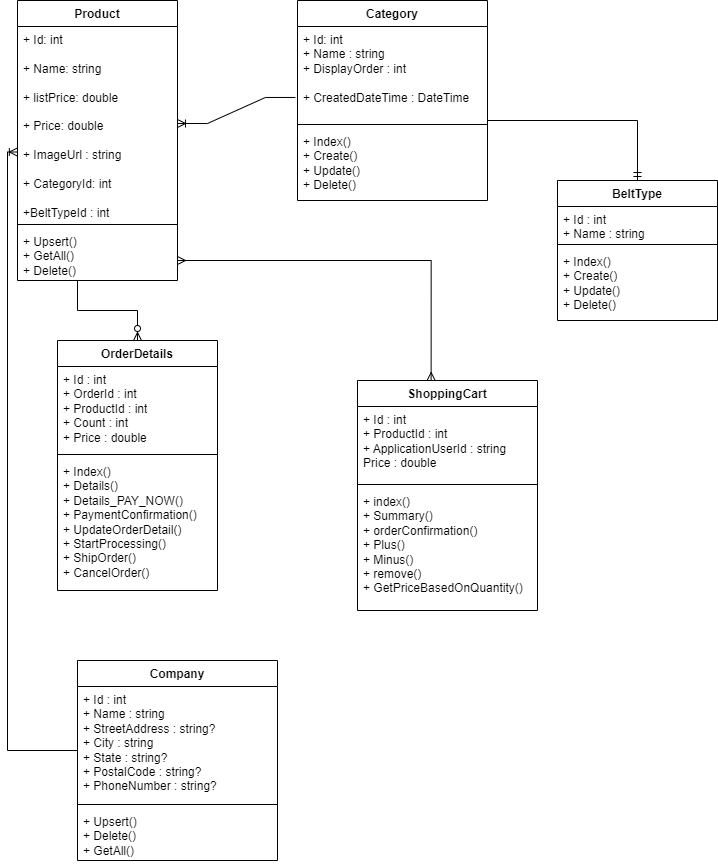

The diagram above was exported from draw.io. Its source (the exported page's mxGraphModel, read from the mxfile embedded in the PNG):
<mxGraphModel dx="1602" dy="1893" grid="1" gridSize="10" guides="1" tooltips="1" connect="1" arrows="1" fold="1" page="1" pageScale="1" pageWidth="850" pageHeight="1100" math="0" shadow="0">
  <root>
    <mxCell id="0" />
    <mxCell id="1" parent="0" />
    <mxCell id="6e7AexZ8bDhlBcwpjl4Z-26" value="Product" style="swimlane;fontStyle=1;align=center;verticalAlign=top;childLayout=stackLayout;horizontal=1;startSize=26;horizontalStack=0;resizeParent=1;resizeParentMax=0;resizeLast=0;collapsible=1;marginBottom=0;whiteSpace=wrap;html=1;" vertex="1" parent="1">
      <mxGeometry x="30" y="-440" width="160" height="280" as="geometry" />
    </mxCell>
    <mxCell id="6e7AexZ8bDhlBcwpjl4Z-27" value="+ Id: int&lt;br&gt;&lt;br&gt;+ Name: string&lt;br&gt;&lt;br&gt;+ listPrice: double&lt;br style=&quot;border-color: var(--border-color);&quot;&gt;&lt;br style=&quot;border-color: var(--border-color);&quot;&gt;+ Price: double&lt;br style=&quot;border-color: var(--border-color);&quot;&gt;&lt;br style=&quot;border-color: var(--border-color);&quot;&gt;+ ImageUrl : string&lt;br style=&quot;border-color: var(--border-color);&quot;&gt;&lt;br style=&quot;border-color: var(--border-color);&quot;&gt;+ CategoryId: int&lt;br style=&quot;border-color: var(--border-color);&quot;&gt;&lt;br style=&quot;border-color: var(--border-color);&quot;&gt;+BeltTypeId : int" style="text;strokeColor=none;fillColor=none;align=left;verticalAlign=top;spacingLeft=4;spacingRight=4;overflow=hidden;rotatable=0;points=[[0,0.5],[1,0.5]];portConstraint=eastwest;whiteSpace=wrap;html=1;" vertex="1" parent="6e7AexZ8bDhlBcwpjl4Z-26">
      <mxGeometry y="26" width="160" height="194" as="geometry" />
    </mxCell>
    <mxCell id="6e7AexZ8bDhlBcwpjl4Z-62" value="" style="edgeStyle=orthogonalEdgeStyle;fontSize=12;html=1;endArrow=ERzeroToMany;endFill=1;rounded=0;entryX=0.5;entryY=0;entryDx=0;entryDy=0;" edge="1" parent="6e7AexZ8bDhlBcwpjl4Z-26" target="6e7AexZ8bDhlBcwpjl4Z-46">
      <mxGeometry width="100" height="100" relative="1" as="geometry">
        <mxPoint x="60" y="280" as="sourcePoint" />
        <mxPoint x="160" y="180" as="targetPoint" />
      </mxGeometry>
    </mxCell>
    <mxCell id="6e7AexZ8bDhlBcwpjl4Z-28" value="" style="line;strokeWidth=1;fillColor=none;align=left;verticalAlign=middle;spacingTop=-1;spacingLeft=3;spacingRight=3;rotatable=0;labelPosition=right;points=[];portConstraint=eastwest;strokeColor=inherit;" vertex="1" parent="6e7AexZ8bDhlBcwpjl4Z-26">
      <mxGeometry y="220" width="160" height="8" as="geometry" />
    </mxCell>
    <mxCell id="6e7AexZ8bDhlBcwpjl4Z-29" value="+ Upsert()&lt;br&gt;+ GetAll()&lt;br&gt;+ Delete()" style="text;strokeColor=none;fillColor=none;align=left;verticalAlign=top;spacingLeft=4;spacingRight=4;overflow=hidden;rotatable=0;points=[[0,0.5],[1,0.5]];portConstraint=eastwest;whiteSpace=wrap;html=1;" vertex="1" parent="6e7AexZ8bDhlBcwpjl4Z-26">
      <mxGeometry y="228" width="160" height="52" as="geometry" />
    </mxCell>
    <mxCell id="6e7AexZ8bDhlBcwpjl4Z-34" value="Category" style="swimlane;fontStyle=1;align=center;verticalAlign=top;childLayout=stackLayout;horizontal=1;startSize=26;horizontalStack=0;resizeParent=1;resizeParentMax=0;resizeLast=0;collapsible=1;marginBottom=0;whiteSpace=wrap;html=1;" vertex="1" parent="1">
      <mxGeometry x="310" y="-440" width="190" height="200" as="geometry" />
    </mxCell>
    <mxCell id="6e7AexZ8bDhlBcwpjl4Z-35" value="+ Id: int&lt;br&gt;+ Name : string&lt;br&gt;+ DisplayOrder : int&lt;br style=&quot;border-color: var(--border-color);&quot;&gt;&lt;br style=&quot;border-color: var(--border-color);&quot;&gt;+ CreatedDateTime : DateTime" style="text;strokeColor=none;fillColor=none;align=left;verticalAlign=top;spacingLeft=4;spacingRight=4;overflow=hidden;rotatable=0;points=[[0,0.5],[1,0.5]];portConstraint=eastwest;whiteSpace=wrap;html=1;" vertex="1" parent="6e7AexZ8bDhlBcwpjl4Z-34">
      <mxGeometry y="26" width="190" height="94" as="geometry" />
    </mxCell>
    <mxCell id="6e7AexZ8bDhlBcwpjl4Z-36" value="" style="line;strokeWidth=1;fillColor=none;align=left;verticalAlign=middle;spacingTop=-1;spacingLeft=3;spacingRight=3;rotatable=0;labelPosition=right;points=[];portConstraint=eastwest;strokeColor=inherit;" vertex="1" parent="6e7AexZ8bDhlBcwpjl4Z-34">
      <mxGeometry y="120" width="190" height="8" as="geometry" />
    </mxCell>
    <mxCell id="6e7AexZ8bDhlBcwpjl4Z-37" value="+ Index()&lt;br&gt;+ Create()&lt;br&gt;+ Update()&lt;br&gt;+ Delete()" style="text;strokeColor=none;fillColor=none;align=left;verticalAlign=top;spacingLeft=4;spacingRight=4;overflow=hidden;rotatable=0;points=[[0,0.5],[1,0.5]];portConstraint=eastwest;whiteSpace=wrap;html=1;" vertex="1" parent="6e7AexZ8bDhlBcwpjl4Z-34">
      <mxGeometry y="128" width="190" height="72" as="geometry" />
    </mxCell>
    <mxCell id="6e7AexZ8bDhlBcwpjl4Z-38" value="BeltType" style="swimlane;fontStyle=1;align=center;verticalAlign=top;childLayout=stackLayout;horizontal=1;startSize=26;horizontalStack=0;resizeParent=1;resizeParentMax=0;resizeLast=0;collapsible=1;marginBottom=0;whiteSpace=wrap;html=1;" vertex="1" parent="1">
      <mxGeometry x="570" y="-260" width="160" height="140" as="geometry" />
    </mxCell>
    <mxCell id="6e7AexZ8bDhlBcwpjl4Z-39" value="+ Id : int&lt;br&gt;+&amp;nbsp;Name : string" style="text;strokeColor=none;fillColor=none;align=left;verticalAlign=top;spacingLeft=4;spacingRight=4;overflow=hidden;rotatable=0;points=[[0,0.5],[1,0.5]];portConstraint=eastwest;whiteSpace=wrap;html=1;" vertex="1" parent="6e7AexZ8bDhlBcwpjl4Z-38">
      <mxGeometry y="26" width="160" height="34" as="geometry" />
    </mxCell>
    <mxCell id="6e7AexZ8bDhlBcwpjl4Z-40" value="" style="line;strokeWidth=1;fillColor=none;align=left;verticalAlign=middle;spacingTop=-1;spacingLeft=3;spacingRight=3;rotatable=0;labelPosition=right;points=[];portConstraint=eastwest;strokeColor=inherit;" vertex="1" parent="6e7AexZ8bDhlBcwpjl4Z-38">
      <mxGeometry y="60" width="160" height="8" as="geometry" />
    </mxCell>
    <mxCell id="6e7AexZ8bDhlBcwpjl4Z-41" value="+ Index()&lt;br style=&quot;border-color: var(--border-color);&quot;&gt;+ Create()&lt;br style=&quot;border-color: var(--border-color);&quot;&gt;+ Update()&lt;br style=&quot;border-color: var(--border-color);&quot;&gt;+ Delete()" style="text;strokeColor=none;fillColor=none;align=left;verticalAlign=top;spacingLeft=4;spacingRight=4;overflow=hidden;rotatable=0;points=[[0,0.5],[1,0.5]];portConstraint=eastwest;whiteSpace=wrap;html=1;" vertex="1" parent="6e7AexZ8bDhlBcwpjl4Z-38">
      <mxGeometry y="68" width="160" height="72" as="geometry" />
    </mxCell>
    <mxCell id="6e7AexZ8bDhlBcwpjl4Z-46" value="OrderDetails" style="swimlane;fontStyle=1;align=center;verticalAlign=top;childLayout=stackLayout;horizontal=1;startSize=26;horizontalStack=0;resizeParent=1;resizeParentMax=0;resizeLast=0;collapsible=1;marginBottom=0;whiteSpace=wrap;html=1;" vertex="1" parent="1">
      <mxGeometry x="70" y="-100" width="160" height="250" as="geometry" />
    </mxCell>
    <mxCell id="6e7AexZ8bDhlBcwpjl4Z-47" value="+ Id : int&lt;br&gt;+ OrderId : int&lt;br&gt;+ ProductId : int&lt;br style=&quot;border-color: var(--border-color);&quot;&gt;+ Count : int&lt;br style=&quot;border-color: var(--border-color);&quot;&gt;+ Price : double" style="text;strokeColor=none;fillColor=none;align=left;verticalAlign=top;spacingLeft=4;spacingRight=4;overflow=hidden;rotatable=0;points=[[0,0.5],[1,0.5]];portConstraint=eastwest;whiteSpace=wrap;html=1;" vertex="1" parent="6e7AexZ8bDhlBcwpjl4Z-46">
      <mxGeometry y="26" width="160" height="84" as="geometry" />
    </mxCell>
    <mxCell id="6e7AexZ8bDhlBcwpjl4Z-48" value="" style="line;strokeWidth=1;fillColor=none;align=left;verticalAlign=middle;spacingTop=-1;spacingLeft=3;spacingRight=3;rotatable=0;labelPosition=right;points=[];portConstraint=eastwest;strokeColor=inherit;" vertex="1" parent="6e7AexZ8bDhlBcwpjl4Z-46">
      <mxGeometry y="110" width="160" height="8" as="geometry" />
    </mxCell>
    <mxCell id="6e7AexZ8bDhlBcwpjl4Z-49" value="+ Index()&lt;br&gt;+ Details()&lt;br&gt;+ Details_PAY_NOW()&lt;br&gt;+ PaymentConfirmation()&lt;br&gt;+ UpdateOrderDetail()&lt;br&gt;+ StartProcessing()&lt;br&gt;+ ShipOrder()&lt;br&gt;+ CancelOrder()" style="text;strokeColor=none;fillColor=none;align=left;verticalAlign=top;spacingLeft=4;spacingRight=4;overflow=hidden;rotatable=0;points=[[0,0.5],[1,0.5]];portConstraint=eastwest;whiteSpace=wrap;html=1;" vertex="1" parent="6e7AexZ8bDhlBcwpjl4Z-46">
      <mxGeometry y="118" width="160" height="132" as="geometry" />
    </mxCell>
    <mxCell id="6e7AexZ8bDhlBcwpjl4Z-50" value="ShoppingCart" style="swimlane;fontStyle=1;align=center;verticalAlign=top;childLayout=stackLayout;horizontal=1;startSize=26;horizontalStack=0;resizeParent=1;resizeParentMax=0;resizeLast=0;collapsible=1;marginBottom=0;whiteSpace=wrap;html=1;" vertex="1" parent="1">
      <mxGeometry x="370" y="-60" width="180" height="230" as="geometry" />
    </mxCell>
    <mxCell id="6e7AexZ8bDhlBcwpjl4Z-51" value="+ Id : int&lt;br&gt;+ ProductId : int&lt;br&gt;+ ApplicationUserId : string&lt;br&gt;Price : double" style="text;strokeColor=none;fillColor=none;align=left;verticalAlign=top;spacingLeft=4;spacingRight=4;overflow=hidden;rotatable=0;points=[[0,0.5],[1,0.5]];portConstraint=eastwest;whiteSpace=wrap;html=1;" vertex="1" parent="6e7AexZ8bDhlBcwpjl4Z-50">
      <mxGeometry y="26" width="180" height="74" as="geometry" />
    </mxCell>
    <mxCell id="6e7AexZ8bDhlBcwpjl4Z-52" value="" style="line;strokeWidth=1;fillColor=none;align=left;verticalAlign=middle;spacingTop=-1;spacingLeft=3;spacingRight=3;rotatable=0;labelPosition=right;points=[];portConstraint=eastwest;strokeColor=inherit;" vertex="1" parent="6e7AexZ8bDhlBcwpjl4Z-50">
      <mxGeometry y="100" width="180" height="8" as="geometry" />
    </mxCell>
    <mxCell id="6e7AexZ8bDhlBcwpjl4Z-53" value="+ index()&lt;br&gt;+ Summary()&lt;br&gt;+ orderConfirmation()&lt;br&gt;+ Plus()&lt;br&gt;+ Minus()&lt;br&gt;+ remove()&lt;br&gt;+ GetPriceBasedOnQuantity()" style="text;strokeColor=none;fillColor=none;align=left;verticalAlign=top;spacingLeft=4;spacingRight=4;overflow=hidden;rotatable=0;points=[[0,0.5],[1,0.5]];portConstraint=eastwest;whiteSpace=wrap;html=1;" vertex="1" parent="6e7AexZ8bDhlBcwpjl4Z-50">
      <mxGeometry y="108" width="180" height="122" as="geometry" />
    </mxCell>
    <mxCell id="6e7AexZ8bDhlBcwpjl4Z-59" value="" style="edgeStyle=entityRelationEdgeStyle;fontSize=12;html=1;endArrow=ERoneToMany;rounded=0;exitX=-0.011;exitY=0.755;exitDx=0;exitDy=0;exitPerimeter=0;" edge="1" parent="1" source="6e7AexZ8bDhlBcwpjl4Z-35" target="6e7AexZ8bDhlBcwpjl4Z-27">
      <mxGeometry width="100" height="100" relative="1" as="geometry">
        <mxPoint x="190" y="-280" as="sourcePoint" />
        <mxPoint x="290" y="-380" as="targetPoint" />
      </mxGeometry>
    </mxCell>
    <mxCell id="6e7AexZ8bDhlBcwpjl4Z-60" value="" style="edgeStyle=orthogonalEdgeStyle;fontSize=12;html=1;endArrow=ERmandOne;rounded=0;entryX=0.5;entryY=0;entryDx=0;entryDy=0;" edge="1" parent="1">
      <mxGeometry width="100" height="100" relative="1" as="geometry">
        <mxPoint x="500" y="-320" as="sourcePoint" />
        <mxPoint x="650" y="-260" as="targetPoint" />
      </mxGeometry>
    </mxCell>
    <mxCell id="6e7AexZ8bDhlBcwpjl4Z-64" value="" style="edgeStyle=orthogonalEdgeStyle;fontSize=12;html=1;endArrow=ERmany;startArrow=ERmany;rounded=0;entryX=0.409;entryY=0;entryDx=0;entryDy=0;entryPerimeter=0;" edge="1" parent="1" target="6e7AexZ8bDhlBcwpjl4Z-50">
      <mxGeometry width="100" height="100" relative="1" as="geometry">
        <mxPoint x="190" y="-180" as="sourcePoint" />
        <mxPoint x="450" y="-70" as="targetPoint" />
      </mxGeometry>
    </mxCell>
    <mxCell id="6e7AexZ8bDhlBcwpjl4Z-67" value="Company" style="swimlane;fontStyle=1;align=center;verticalAlign=top;childLayout=stackLayout;horizontal=1;startSize=26;horizontalStack=0;resizeParent=1;resizeParentMax=0;resizeLast=0;collapsible=1;marginBottom=0;whiteSpace=wrap;html=1;" vertex="1" parent="1">
      <mxGeometry x="90" y="220" width="200" height="200" as="geometry" />
    </mxCell>
    <mxCell id="6e7AexZ8bDhlBcwpjl4Z-68" value="+ Id : int&lt;br&gt;+ Name : string&lt;br&gt;+ StreetAddress : string?&lt;br&gt;+ City : string&lt;br&gt;+ State : string?&lt;br&gt;+ PostalCode : string?&lt;br&gt;+ PhoneNumber : string?" style="text;strokeColor=none;fillColor=none;align=left;verticalAlign=top;spacingLeft=4;spacingRight=4;overflow=hidden;rotatable=0;points=[[0,0.5],[1,0.5]];portConstraint=eastwest;whiteSpace=wrap;html=1;" vertex="1" parent="6e7AexZ8bDhlBcwpjl4Z-67">
      <mxGeometry y="26" width="200" height="114" as="geometry" />
    </mxCell>
    <mxCell id="6e7AexZ8bDhlBcwpjl4Z-69" value="" style="line;strokeWidth=1;fillColor=none;align=left;verticalAlign=middle;spacingTop=-1;spacingLeft=3;spacingRight=3;rotatable=0;labelPosition=right;points=[];portConstraint=eastwest;strokeColor=inherit;" vertex="1" parent="6e7AexZ8bDhlBcwpjl4Z-67">
      <mxGeometry y="140" width="200" height="8" as="geometry" />
    </mxCell>
    <mxCell id="6e7AexZ8bDhlBcwpjl4Z-70" value="+ Upsert()&lt;br&gt;+ Delete()&lt;br&gt;+ GetAll()" style="text;strokeColor=none;fillColor=none;align=left;verticalAlign=top;spacingLeft=4;spacingRight=4;overflow=hidden;rotatable=0;points=[[0,0.5],[1,0.5]];portConstraint=eastwest;whiteSpace=wrap;html=1;" vertex="1" parent="6e7AexZ8bDhlBcwpjl4Z-67">
      <mxGeometry y="148" width="200" height="52" as="geometry" />
    </mxCell>
    <mxCell id="6e7AexZ8bDhlBcwpjl4Z-71" value="" style="fontSize=12;html=1;endArrow=ERoneToMany;rounded=0;entryX=-0.001;entryY=0.647;entryDx=0;entryDy=0;entryPerimeter=0;edgeStyle=orthogonalEdgeStyle;" edge="1" parent="1" target="6e7AexZ8bDhlBcwpjl4Z-27">
      <mxGeometry width="100" height="100" relative="1" as="geometry">
        <mxPoint x="90" y="310" as="sourcePoint" />
        <mxPoint x="20" y="-290" as="targetPoint" />
        <Array as="points">
          <mxPoint x="20" y="310" />
          <mxPoint x="20" y="-288" />
        </Array>
      </mxGeometry>
    </mxCell>
  </root>
</mxGraphModel>